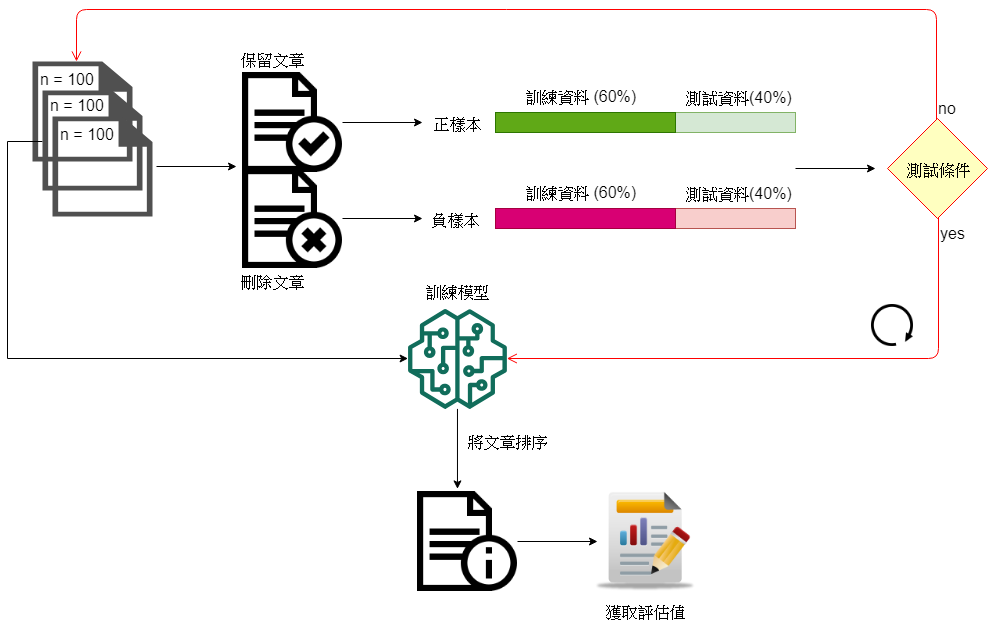

The diagram above was exported from draw.io. Its source (the exported page's mxGraphModel, read from the mxfile embedded in the PNG):
<mxGraphModel dx="2221" dy="764" grid="1" gridSize="10" guides="1" tooltips="1" connect="1" arrows="1" fold="1" page="1" pageScale="1" pageWidth="827" pageHeight="1169" math="0" shadow="0">
  <root>
    <mxCell id="0" />
    <mxCell id="1" parent="0" />
    <mxCell id="r8ogB-WrT2twSwploiL_-62" value="" style="edgeStyle=orthogonalEdgeStyle;rounded=0;orthogonalLoop=1;jettySize=auto;html=1;fontSize=16;fontColor=#000000;" parent="1" source="r8ogB-WrT2twSwploiL_-1" edge="1">
      <mxGeometry relative="1" as="geometry">
        <mxPoint x="-365" y="393" as="targetPoint" />
      </mxGeometry>
    </mxCell>
    <mxCell id="r8ogB-WrT2twSwploiL_-1" value="" style="shape=image;html=1;verticalAlign=top;verticalLabelPosition=bottom;labelBackgroundColor=#ffffff;imageAspect=0;aspect=fixed;image=https://cdn2.iconfinder.com/data/icons/picol-vector/32/document_text_accept-128.png" parent="1" vertex="1">
      <mxGeometry x="-545" y="343" width="100" height="100" as="geometry" />
    </mxCell>
    <mxCell id="r8ogB-WrT2twSwploiL_-64" value="" style="edgeStyle=orthogonalEdgeStyle;rounded=0;orthogonalLoop=1;jettySize=auto;html=1;fontSize=16;fontColor=#000000;" parent="1" source="r8ogB-WrT2twSwploiL_-2" edge="1">
      <mxGeometry relative="1" as="geometry">
        <mxPoint x="-365" y="489" as="targetPoint" />
      </mxGeometry>
    </mxCell>
    <mxCell id="r8ogB-WrT2twSwploiL_-2" value="" style="shape=image;html=1;verticalAlign=top;verticalLabelPosition=bottom;labelBackgroundColor=#ffffff;imageAspect=0;aspect=fixed;image=https://cdn2.iconfinder.com/data/icons/picol-vector/32/document_text_cancel-128.png" parent="1" vertex="1">
      <mxGeometry x="-545" y="439" width="100" height="100" as="geometry" />
    </mxCell>
    <mxCell id="r8ogB-WrT2twSwploiL_-34" value="" style="pointerEvents=1;shadow=0;dashed=0;html=1;strokeColor=none;fillColor=#505050;labelPosition=center;verticalLabelPosition=bottom;verticalAlign=top;outlineConnect=0;align=center;shape=mxgraph.office.concepts.document_blank;fontColor=#000000;" parent="1" vertex="1">
      <mxGeometry x="-755" y="332" width="100" height="100" as="geometry" />
    </mxCell>
    <mxCell id="r8ogB-WrT2twSwploiL_-35" value="&lt;font style=&quot;font-size: 16px&quot;&gt;n = 100&lt;/font&gt;" style="text;html=1;resizable=0;autosize=1;align=center;verticalAlign=middle;points=[];fillColor=none;strokeColor=none;rounded=0;fontColor=#000000;" parent="1" vertex="1">
      <mxGeometry x="-755" y="339" width="70" height="20" as="geometry" />
    </mxCell>
    <mxCell id="r8ogB-WrT2twSwploiL_-118" value="" style="edgeStyle=orthogonalEdgeStyle;rounded=0;orthogonalLoop=1;jettySize=auto;html=1;fontSize=16;fontColor=#000000;" parent="1" source="r8ogB-WrT2twSwploiL_-44" target="r8ogB-WrT2twSwploiL_-111" edge="1">
      <mxGeometry relative="1" as="geometry">
        <mxPoint x="-390" y="690" as="targetPoint" />
        <Array as="points">
          <mxPoint x="-780" y="412" />
          <mxPoint x="-780" y="629" />
        </Array>
      </mxGeometry>
    </mxCell>
    <mxCell id="r8ogB-WrT2twSwploiL_-44" value="" style="pointerEvents=1;shadow=0;dashed=0;html=1;strokeColor=none;fillColor=#505050;labelPosition=center;verticalLabelPosition=bottom;verticalAlign=top;outlineConnect=0;align=center;shape=mxgraph.office.concepts.document_blank;fontColor=#000000;" parent="1" vertex="1">
      <mxGeometry x="-745" y="361" width="100" height="100" as="geometry" />
    </mxCell>
    <mxCell id="r8ogB-WrT2twSwploiL_-45" value="&lt;font style=&quot;font-size: 16px&quot;&gt;n = 100&lt;/font&gt;" style="text;html=1;resizable=0;autosize=1;align=center;verticalAlign=middle;points=[];fillColor=none;strokeColor=none;rounded=0;fontColor=#000000;" parent="1" vertex="1">
      <mxGeometry x="-745" y="365" width="70" height="20" as="geometry" />
    </mxCell>
    <mxCell id="r8ogB-WrT2twSwploiL_-58" value="" style="edgeStyle=orthogonalEdgeStyle;rounded=0;orthogonalLoop=1;jettySize=auto;html=1;fontColor=#000000;" parent="1" edge="1">
      <mxGeometry relative="1" as="geometry">
        <mxPoint x="-631" y="437" as="sourcePoint" />
        <mxPoint x="-551" y="437" as="targetPoint" />
      </mxGeometry>
    </mxCell>
    <mxCell id="r8ogB-WrT2twSwploiL_-46" value="" style="pointerEvents=1;shadow=0;dashed=0;html=1;strokeColor=none;fillColor=#505050;labelPosition=center;verticalLabelPosition=bottom;verticalAlign=top;outlineConnect=0;align=center;shape=mxgraph.office.concepts.document_blank;fontColor=#000000;" parent="1" vertex="1">
      <mxGeometry x="-735" y="387" width="100" height="100" as="geometry" />
    </mxCell>
    <mxCell id="r8ogB-WrT2twSwploiL_-47" value="&lt;font style=&quot;font-size: 16px&quot;&gt;n = 100&lt;/font&gt;" style="text;html=1;resizable=0;autosize=1;align=center;verticalAlign=middle;points=[];fillColor=none;strokeColor=none;rounded=0;fontColor=#000000;" parent="1" vertex="1">
      <mxGeometry x="-735" y="394" width="70" height="20" as="geometry" />
    </mxCell>
    <mxCell id="r8ogB-WrT2twSwploiL_-59" value="保留文章" style="text;html=1;resizable=0;autosize=1;align=center;verticalAlign=middle;points=[];fillColor=none;strokeColor=none;rounded=0;fontColor=#000000;fontSize=16;" parent="1" vertex="1">
      <mxGeometry x="-545" y="319" width="60" height="20" as="geometry" />
    </mxCell>
    <mxCell id="r8ogB-WrT2twSwploiL_-60" value="刪除文章" style="text;html=1;resizable=0;autosize=1;align=center;verticalAlign=middle;points=[];fillColor=none;strokeColor=none;rounded=0;fontColor=#000000;fontSize=16;" parent="1" vertex="1">
      <mxGeometry x="-555" y="541" width="80" height="20" as="geometry" />
    </mxCell>
    <mxCell id="r8ogB-WrT2twSwploiL_-93" value="" style="edgeStyle=orthogonalEdgeStyle;rounded=0;orthogonalLoop=1;jettySize=auto;html=1;fontSize=16;fontColor=#000000;" parent="1" edge="1">
      <mxGeometry relative="1" as="geometry">
        <mxPoint x="8" y="439" as="sourcePoint" />
        <mxPoint x="88" y="439" as="targetPoint" />
      </mxGeometry>
    </mxCell>
    <mxCell id="r8ogB-WrT2twSwploiL_-68" value="" style="whiteSpace=wrap;html=1;fixedSize=1;size=10;fillColor=#d5e8d4;strokeColor=#82b366;fontSize=16;" parent="1" vertex="1">
      <mxGeometry x="-292" y="383" width="300" height="20" as="geometry" />
    </mxCell>
    <mxCell id="r8ogB-WrT2twSwploiL_-69" value="" style="whiteSpace=wrap;html=1;fixedSize=1;size=10;fillColor=#60a917;strokeColor=#2D7600;shadow=0;fontSize=16;fontColor=#ffffff;" parent="1" vertex="1">
      <mxGeometry x="-292" y="383" width="180" height="20" as="geometry" />
    </mxCell>
    <mxCell id="r8ogB-WrT2twSwploiL_-79" value="訓練資料 (60%)" style="text;html=1;resizable=0;autosize=1;align=center;verticalAlign=middle;points=[];fillColor=none;strokeColor=none;rounded=0;fontColor=#000000;fontSize=16;" parent="1" vertex="1">
      <mxGeometry x="-272" y="356" width="130" height="20" as="geometry" />
    </mxCell>
    <mxCell id="r8ogB-WrT2twSwploiL_-80" value="測試資料(40%)" style="text;html=1;resizable=0;autosize=1;align=center;verticalAlign=middle;points=[];fillColor=none;strokeColor=none;rounded=0;fontColor=#000000;fontSize=16;" parent="1" vertex="1">
      <mxGeometry x="-109" y="357" width="120" height="20" as="geometry" />
    </mxCell>
    <mxCell id="r8ogB-WrT2twSwploiL_-81" value="正樣本" style="text;html=1;resizable=0;autosize=1;align=center;verticalAlign=middle;points=[];fillColor=none;strokeColor=none;rounded=0;fontColor=#000000;fontSize=16;" parent="1" vertex="1">
      <mxGeometry x="-360" y="383" width="60" height="20" as="geometry" />
    </mxCell>
    <mxCell id="r8ogB-WrT2twSwploiL_-83" value="" style="whiteSpace=wrap;html=1;fixedSize=1;size=10;fillColor=#f8cecc;strokeColor=#b85450;fontSize=16;" parent="1" vertex="1">
      <mxGeometry x="-292" y="479" width="300" height="20" as="geometry" />
    </mxCell>
    <mxCell id="r8ogB-WrT2twSwploiL_-84" value="" style="whiteSpace=wrap;html=1;fixedSize=1;size=10;fillColor=#d80073;strokeColor=#A50040;shadow=0;fontSize=16;fontColor=#ffffff;" parent="1" vertex="1">
      <mxGeometry x="-292" y="479" width="180" height="20" as="geometry" />
    </mxCell>
    <mxCell id="r8ogB-WrT2twSwploiL_-85" value="訓練資料 (60%)" style="text;html=1;resizable=0;autosize=1;align=center;verticalAlign=middle;points=[];fillColor=none;strokeColor=none;rounded=0;fontColor=#000000;fontSize=16;" parent="1" vertex="1">
      <mxGeometry x="-272" y="452" width="130" height="20" as="geometry" />
    </mxCell>
    <mxCell id="r8ogB-WrT2twSwploiL_-86" value="測試資料(40%)" style="text;html=1;resizable=0;autosize=1;align=center;verticalAlign=middle;points=[];fillColor=none;strokeColor=none;rounded=0;fontColor=#000000;fontSize=16;" parent="1" vertex="1">
      <mxGeometry x="-109" y="453" width="120" height="20" as="geometry" />
    </mxCell>
    <mxCell id="r8ogB-WrT2twSwploiL_-87" value="負樣本" style="text;html=1;resizable=0;autosize=1;align=center;verticalAlign=middle;points=[];fillColor=none;strokeColor=none;rounded=0;fontColor=#000000;fontSize=16;" parent="1" vertex="1">
      <mxGeometry x="-362" y="479" width="60" height="20" as="geometry" />
    </mxCell>
    <mxCell id="r8ogB-WrT2twSwploiL_-108" value="測試條件" style="rhombus;whiteSpace=wrap;html=1;fillColor=#ffffc0;strokeColor=#ff0000;fontSize=16;fontColor=#000000;" parent="1" vertex="1">
      <mxGeometry x="100" y="389" width="100" height="100" as="geometry" />
    </mxCell>
    <mxCell id="r8ogB-WrT2twSwploiL_-109" value="no" style="edgeStyle=orthogonalEdgeStyle;html=1;align=left;verticalAlign=bottom;endArrow=open;endSize=8;strokeColor=#ff0000;fontSize=16;fontColor=#000000;" parent="1" source="r8ogB-WrT2twSwploiL_-108" target="r8ogB-WrT2twSwploiL_-34" edge="1">
      <mxGeometry x="-1" relative="1" as="geometry">
        <mxPoint x="-711" y="200" as="targetPoint" />
        <Array as="points">
          <mxPoint x="149" y="280" />
          <mxPoint x="-711" y="280" />
        </Array>
      </mxGeometry>
    </mxCell>
    <mxCell id="r8ogB-WrT2twSwploiL_-110" value="yes" style="edgeStyle=orthogonalEdgeStyle;html=1;align=left;verticalAlign=top;endArrow=open;endSize=8;strokeColor=#ff0000;fontSize=16;fontColor=#000000;" parent="1" source="r8ogB-WrT2twSwploiL_-108" target="r8ogB-WrT2twSwploiL_-111" edge="1">
      <mxGeometry x="-1" relative="1" as="geometry">
        <mxPoint x="-331" y="650" as="targetPoint" />
        <Array as="points">
          <mxPoint x="151" y="629" />
        </Array>
      </mxGeometry>
    </mxCell>
    <mxCell id="r8ogB-WrT2twSwploiL_-120" value="" style="edgeStyle=orthogonalEdgeStyle;rounded=0;orthogonalLoop=1;jettySize=auto;html=1;fontSize=16;fontColor=#000000;" parent="1" source="r8ogB-WrT2twSwploiL_-111" edge="1">
      <mxGeometry relative="1" as="geometry">
        <mxPoint x="-330.02941176470586" y="759.4117647058824" as="targetPoint" />
      </mxGeometry>
    </mxCell>
    <mxCell id="r8ogB-WrT2twSwploiL_-111" value="" style="outlineConnect=0;fontColor=#232F3E;gradientColor=none;fillColor=#116D5B;strokeColor=none;dashed=0;verticalLabelPosition=bottom;verticalAlign=top;align=center;html=1;fontSize=12;fontStyle=0;aspect=fixed;pointerEvents=1;shape=mxgraph.aws4.sagemaker_model;" parent="1" vertex="1">
      <mxGeometry x="-380.02941176470586" y="579.4117647058824" width="100" height="100" as="geometry" />
    </mxCell>
    <mxCell id="r8ogB-WrT2twSwploiL_-112" value="訓練模型" style="text;html=1;resizable=0;autosize=1;align=center;verticalAlign=middle;points=[];fillColor=none;strokeColor=none;rounded=0;fontColor=#000000;fontSize=16;" parent="1" vertex="1">
      <mxGeometry x="-370" y="551" width="80" height="20" as="geometry" />
    </mxCell>
    <mxCell id="r8ogB-WrT2twSwploiL_-124" value="" style="edgeStyle=orthogonalEdgeStyle;rounded=0;orthogonalLoop=1;jettySize=auto;html=1;fontSize=16;fontColor=#000000;" parent="1" source="r8ogB-WrT2twSwploiL_-121" edge="1">
      <mxGeometry relative="1" as="geometry">
        <mxPoint x="-190" y="812" as="targetPoint" />
      </mxGeometry>
    </mxCell>
    <mxCell id="r8ogB-WrT2twSwploiL_-121" value="" style="shape=image;html=1;verticalAlign=top;verticalLabelPosition=bottom;labelBackgroundColor=#ffffff;imageAspect=0;aspect=fixed;image=https://cdn2.iconfinder.com/data/icons/picol-vector/32/document_text_information-128.png;fontSize=16;fontColor=#000000;" parent="1" vertex="1">
      <mxGeometry x="-370" y="762" width="100" height="100" as="geometry" />
    </mxCell>
    <mxCell id="r8ogB-WrT2twSwploiL_-122" value="將文章排序" style="text;html=1;resizable=0;autosize=1;align=center;verticalAlign=middle;points=[];fillColor=none;strokeColor=none;rounded=0;fontColor=#000000;fontSize=16;" parent="1" vertex="1">
      <mxGeometry x="-330" y="701" width="100" height="20" as="geometry" />
    </mxCell>
    <mxCell id="r8ogB-WrT2twSwploiL_-125" value="" style="shape=image;html=1;verticalAlign=top;verticalLabelPosition=bottom;labelBackgroundColor=#ffffff;imageAspect=0;aspect=fixed;image=https://cdn0.iconfinder.com/data/icons/customicondesign-office6-shadow/128/custom-reports.png;fontSize=16;fontColor=#000000;" parent="1" vertex="1">
      <mxGeometry x="-192" y="762" width="100" height="100" as="geometry" />
    </mxCell>
    <mxCell id="r8ogB-WrT2twSwploiL_-126" value="獲取評估值" style="text;html=1;resizable=0;autosize=1;align=center;verticalAlign=middle;points=[];fillColor=none;strokeColor=none;rounded=0;fontColor=#000000;fontSize=16;" parent="1" vertex="1">
      <mxGeometry x="-192" y="871" width="100" height="20" as="geometry" />
    </mxCell>
    <mxCell id="r8ogB-WrT2twSwploiL_-127" value="" style="shape=image;html=1;verticalAlign=top;verticalLabelPosition=bottom;labelBackgroundColor=#ffffff;imageAspect=0;aspect=fixed;image=https://cdn1.iconfinder.com/data/icons/simple-arrow/512/arrow_17-128.png;fontSize=16;fontColor=#000000;" parent="1" vertex="1">
      <mxGeometry x="80" y="571" width="50" height="50" as="geometry" />
    </mxCell>
  </root>
</mxGraphModel>